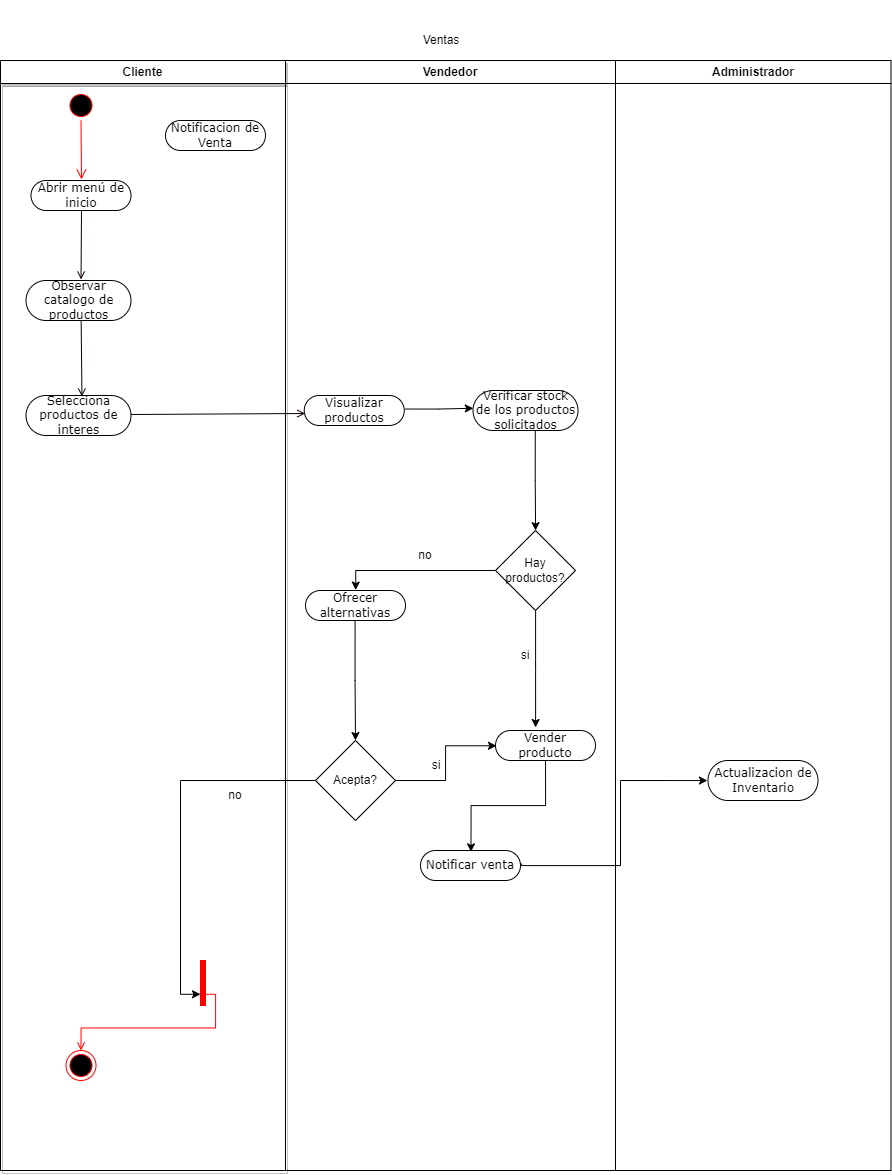

The diagram above was exported from draw.io. Its source (the exported page's mxGraphModel, read from the mxfile embedded in the PNG):
<mxGraphModel dx="1624" dy="1444" grid="1" gridSize="10" guides="1" tooltips="1" connect="1" arrows="1" fold="1" page="0" pageScale="1" pageWidth="1169" pageHeight="826" background="none" math="0" shadow="0">
  <root>
    <mxCell id="0" />
    <mxCell id="1" parent="0" />
    <mxCell id="2" value="Vendedor" style="swimlane;whiteSpace=wrap" parent="1" vertex="1">
      <mxGeometry x="165" y="120" width="330" height="1110" as="geometry" />
    </mxCell>
    <mxCell id="QoX5julitoOcwAZcn2Pt-57" value="" style="edgeStyle=orthogonalEdgeStyle;rounded=0;orthogonalLoop=1;jettySize=auto;html=1;entryX=0.502;entryY=-0.015;entryDx=0;entryDy=0;entryPerimeter=0;" parent="2" source="QoX5julitoOcwAZcn2Pt-54" target="lp7lhpCdU4OU-nopf0c2-56" edge="1">
      <mxGeometry relative="1" as="geometry">
        <mxPoint x="55" y="510" as="targetPoint" />
      </mxGeometry>
    </mxCell>
    <mxCell id="lp7lhpCdU4OU-nopf0c2-60" style="edgeStyle=orthogonalEdgeStyle;rounded=0;orthogonalLoop=1;jettySize=auto;html=1;entryX=0.401;entryY=-0.1;entryDx=0;entryDy=0;entryPerimeter=0;fontFamily=Verdana;fontSize=12;fontColor=rgb(0, 0, 0);" edge="1" parent="2" source="QoX5julitoOcwAZcn2Pt-54" target="lp7lhpCdU4OU-nopf0c2-59">
      <mxGeometry relative="1" as="geometry" />
    </mxCell>
    <mxCell id="QoX5julitoOcwAZcn2Pt-54" value="Hay productos?" style="rhombus;whiteSpace=wrap;html=1;fillColor=rgb(255, 255, 255);" parent="2" vertex="1">
      <mxGeometry x="210" y="470" width="80" height="80" as="geometry" />
    </mxCell>
    <mxCell id="QoX5julitoOcwAZcn2Pt-55" value="" style="edgeStyle=orthogonalEdgeStyle;rounded=0;orthogonalLoop=1;jettySize=auto;html=1;exitX=0.593;exitY=1.015;exitDx=0;exitDy=0;exitPerimeter=0;" parent="2" source="lp7lhpCdU4OU-nopf0c2-51" target="QoX5julitoOcwAZcn2Pt-54" edge="1">
      <mxGeometry relative="1" as="geometry">
        <mxPoint x="229.4000000000001" y="380" as="sourcePoint" />
        <Array as="points" />
      </mxGeometry>
    </mxCell>
    <mxCell id="QoX5julitoOcwAZcn2Pt-61" value="si" style="text;html=1;strokeColor=none;fillColor=none;align=center;verticalAlign=middle;whiteSpace=wrap;rounded=0;" parent="2" vertex="1">
      <mxGeometry x="210" y="580" width="60" height="30" as="geometry" />
    </mxCell>
    <mxCell id="lp7lhpCdU4OU-nopf0c2-61" style="edgeStyle=orthogonalEdgeStyle;rounded=0;orthogonalLoop=1;jettySize=auto;html=1;entryX=0.01;entryY=0.509;entryDx=0;entryDy=0;entryPerimeter=0;fontFamily=Verdana;fontSize=12;fontColor=rgb(0, 0, 0);" edge="1" parent="2" source="QoX5julitoOcwAZcn2Pt-62" target="lp7lhpCdU4OU-nopf0c2-59">
      <mxGeometry relative="1" as="geometry" />
    </mxCell>
    <mxCell id="QoX5julitoOcwAZcn2Pt-62" value="&lt;font style=&quot;vertical-align: inherit;&quot;&gt;&lt;font style=&quot;vertical-align: inherit;&quot;&gt;Acepta?&lt;/font&gt;&lt;/font&gt;" style="rhombus;whiteSpace=wrap;html=1;fillColor=rgb(255, 255, 255);" parent="2" vertex="1">
      <mxGeometry x="30" y="680" width="80" height="80" as="geometry" />
    </mxCell>
    <mxCell id="QoX5julitoOcwAZcn2Pt-65" value="si" style="text;html=1;strokeColor=none;fillColor=none;align=center;verticalAlign=middle;whiteSpace=wrap;rounded=0;" parent="2" vertex="1">
      <mxGeometry x="121.25" y="690" width="60" height="30" as="geometry" />
    </mxCell>
    <mxCell id="QoX5julitoOcwAZcn2Pt-69" value="no" style="text;html=1;strokeColor=none;fillColor=none;align=center;verticalAlign=middle;whiteSpace=wrap;rounded=0;" parent="2" vertex="1">
      <mxGeometry x="110" y="480" width="60" height="30" as="geometry" />
    </mxCell>
    <mxCell id="lp7lhpCdU4OU-nopf0c2-51" value="Verificar stock de los productos solicitados" style="rounded=1;whiteSpace=wrap;html=1;shadow=0;comic=0;labelBackgroundColor=none;strokeWidth=1;fontFamily=Verdana;fontSize=12;align=center;arcSize=50;" vertex="1" parent="2">
      <mxGeometry x="187.5" y="330" width="105" height="40" as="geometry" />
    </mxCell>
    <mxCell id="lp7lhpCdU4OU-nopf0c2-54" style="edgeStyle=orthogonalEdgeStyle;rounded=0;orthogonalLoop=1;jettySize=auto;html=1;entryX=0.003;entryY=0.444;entryDx=0;entryDy=0;entryPerimeter=0;fontFamily=Verdana;fontSize=12;fontColor=rgb(0, 0, 0);exitX=1.012;exitY=0.451;exitDx=0;exitDy=0;exitPerimeter=0;" edge="1" parent="2" source="lp7lhpCdU4OU-nopf0c2-50" target="lp7lhpCdU4OU-nopf0c2-51">
      <mxGeometry relative="1" as="geometry" />
    </mxCell>
    <mxCell id="lp7lhpCdU4OU-nopf0c2-50" value="Visualizar productos" style="rounded=1;whiteSpace=wrap;html=1;shadow=0;comic=0;labelBackgroundColor=none;strokeWidth=1;fontFamily=Verdana;fontSize=12;align=center;arcSize=50;" vertex="1" parent="2">
      <mxGeometry x="18.75" y="335" width="100" height="30" as="geometry" />
    </mxCell>
    <mxCell id="lp7lhpCdU4OU-nopf0c2-58" style="edgeStyle=orthogonalEdgeStyle;rounded=0;orthogonalLoop=1;jettySize=auto;html=1;entryX=0.5;entryY=0;entryDx=0;entryDy=0;fontFamily=Verdana;fontSize=12;fontColor=rgb(0, 0, 0);exitX=0.496;exitY=1.031;exitDx=0;exitDy=0;exitPerimeter=0;" edge="1" parent="2" source="lp7lhpCdU4OU-nopf0c2-56" target="QoX5julitoOcwAZcn2Pt-62">
      <mxGeometry relative="1" as="geometry" />
    </mxCell>
    <mxCell id="lp7lhpCdU4OU-nopf0c2-56" value="Ofrecer alternativas" style="rounded=1;whiteSpace=wrap;html=1;shadow=0;comic=0;labelBackgroundColor=none;strokeWidth=1;fontFamily=Verdana;fontSize=12;align=center;arcSize=50;" vertex="1" parent="2">
      <mxGeometry x="20" y="530" width="100" height="30" as="geometry" />
    </mxCell>
    <mxCell id="lp7lhpCdU4OU-nopf0c2-63" style="edgeStyle=orthogonalEdgeStyle;rounded=0;orthogonalLoop=1;jettySize=auto;html=1;entryX=0.505;entryY=0.045;entryDx=0;entryDy=0;entryPerimeter=0;fontFamily=Verdana;fontSize=12;fontColor=rgb(0, 0, 0);" edge="1" parent="2" source="lp7lhpCdU4OU-nopf0c2-59" target="lp7lhpCdU4OU-nopf0c2-62">
      <mxGeometry relative="1" as="geometry" />
    </mxCell>
    <mxCell id="lp7lhpCdU4OU-nopf0c2-59" value="Vender producto" style="rounded=1;whiteSpace=wrap;html=1;shadow=0;comic=0;labelBackgroundColor=none;strokeWidth=1;fontFamily=Verdana;fontSize=12;align=center;arcSize=50;" vertex="1" parent="2">
      <mxGeometry x="210" y="670" width="100" height="30" as="geometry" />
    </mxCell>
    <mxCell id="lp7lhpCdU4OU-nopf0c2-62" value="Notificar venta" style="rounded=1;whiteSpace=wrap;html=1;shadow=0;comic=0;labelBackgroundColor=none;strokeWidth=1;fontFamily=Verdana;fontSize=12;align=center;arcSize=50;" vertex="1" parent="2">
      <mxGeometry x="135" y="790" width="100" height="30" as="geometry" />
    </mxCell>
    <mxCell id="4" value="Cliente" style="swimlane;whiteSpace=wrap;shadow=1;" parent="1" vertex="1">
      <mxGeometry x="-120" y="120" width="285" height="1110" as="geometry" />
    </mxCell>
    <mxCell id="5" value="" style="ellipse;shape=startState;fillColor=#000000;strokeColor=#ff0000;" parent="4" vertex="1">
      <mxGeometry x="65.5" y="30" width="30" height="30" as="geometry" />
    </mxCell>
    <mxCell id="6" value="" style="edgeStyle=elbowEdgeStyle;elbow=horizontal;verticalAlign=bottom;endArrow=open;endSize=8;strokeColor=#FF0000;endFill=1;rounded=0;entryX=0.505;entryY=-0.033;entryDx=0;entryDy=0;entryPerimeter=0;" parent="4" source="5" target="lp7lhpCdU4OU-nopf0c2-46" edge="1">
      <mxGeometry x="65.5" y="30" as="geometry">
        <mxPoint x="81" y="100" as="targetPoint" />
        <Array as="points">
          <mxPoint x="81" y="90" />
        </Array>
      </mxGeometry>
    </mxCell>
    <mxCell id="9" value="" style="endArrow=open;strokeColor=#0D0000;endFill=1;rounded=0;exitX=0.505;exitY=1.022;exitDx=0;exitDy=0;exitPerimeter=0;entryX=0.524;entryY=-0.025;entryDx=0;entryDy=0;entryPerimeter=0;" parent="4" source="lp7lhpCdU4OU-nopf0c2-46" edge="1" target="lp7lhpCdU4OU-nopf0c2-47">
      <mxGeometry relative="1" as="geometry">
        <mxPoint x="75.5" y="210" as="targetPoint" />
        <mxPoint x="76.21000000000004" y="150.3499999999999" as="sourcePoint" />
      </mxGeometry>
    </mxCell>
    <mxCell id="20" value="" style="endArrow=open;strokeColor=#0D0000;endFill=1;rounded=0;exitX=0.525;exitY=1;exitDx=0;exitDy=0;exitPerimeter=0;entryX=0.533;entryY=0.025;entryDx=0;entryDy=0;entryPerimeter=0;" parent="4" source="lp7lhpCdU4OU-nopf0c2-47" edge="1" target="lp7lhpCdU4OU-nopf0c2-49">
      <mxGeometry relative="1" as="geometry">
        <mxPoint x="81.5" y="330" as="targetPoint" />
        <mxPoint x="81.74499999999989" y="260.75" as="sourcePoint" />
      </mxGeometry>
    </mxCell>
    <mxCell id="38" value="" style="ellipse;shape=endState;fillColor=#000000;strokeColor=#ff0000" parent="4" vertex="1">
      <mxGeometry x="65.5" y="990" width="30" height="30" as="geometry" />
    </mxCell>
    <mxCell id="34" value="" style="whiteSpace=wrap;strokeColor=#FF0000;fillColor=#FF0000" parent="4" vertex="1">
      <mxGeometry x="200" y="900" width="5" height="45" as="geometry" />
    </mxCell>
    <mxCell id="39" value="" style="endArrow=open;strokeColor=#FF0000;endFill=1;rounded=0;exitX=1;exitY=0.75;exitDx=0;exitDy=0;edgeStyle=orthogonalEdgeStyle;" parent="4" target="38" edge="1" source="34">
      <mxGeometry relative="1" as="geometry">
        <mxPoint x="250" y="970" as="sourcePoint" />
      </mxGeometry>
    </mxCell>
    <mxCell id="QoX5julitoOcwAZcn2Pt-60" value="no" style="text;html=1;strokeColor=none;fillColor=none;align=center;verticalAlign=middle;whiteSpace=wrap;rounded=0;" parent="4" vertex="1">
      <mxGeometry x="205" y="720" width="60" height="30" as="geometry" />
    </mxCell>
    <mxCell id="lp7lhpCdU4OU-nopf0c2-44" value="Notificacion de Venta" style="rounded=1;whiteSpace=wrap;html=1;shadow=0;comic=0;labelBackgroundColor=none;strokeWidth=1;fontFamily=Verdana;fontSize=12;align=center;arcSize=50;" vertex="1" parent="4">
      <mxGeometry x="165" y="60" width="100" height="30" as="geometry" />
    </mxCell>
    <mxCell id="lp7lhpCdU4OU-nopf0c2-46" value="Abrir menú de inicio" style="rounded=1;whiteSpace=wrap;html=1;shadow=0;comic=0;labelBackgroundColor=none;strokeWidth=1;fontFamily=Verdana;fontSize=12;align=center;arcSize=50;" vertex="1" parent="4">
      <mxGeometry x="30.5" y="120" width="100" height="30" as="geometry" />
    </mxCell>
    <mxCell id="lp7lhpCdU4OU-nopf0c2-47" value="Observar catalogo de productos" style="rounded=1;whiteSpace=wrap;html=1;shadow=0;comic=0;labelBackgroundColor=none;strokeWidth=1;fontFamily=Verdana;fontSize=12;align=center;arcSize=50;" vertex="1" parent="4">
      <mxGeometry x="25.5" y="220" width="105" height="40" as="geometry" />
    </mxCell>
    <mxCell id="lp7lhpCdU4OU-nopf0c2-49" value="Selecciona productos de interes" style="rounded=1;whiteSpace=wrap;html=1;shadow=0;comic=0;labelBackgroundColor=none;strokeWidth=1;fontFamily=Verdana;fontSize=12;align=center;arcSize=50;" vertex="1" parent="4">
      <mxGeometry x="25.5" y="335" width="105" height="40" as="geometry" />
    </mxCell>
    <mxCell id="QoX5julitoOcwAZcn2Pt-46" value="Administrador" style="swimlane;whiteSpace=wrap" parent="1" vertex="1">
      <mxGeometry x="495" y="120" width="275.5" height="1110" as="geometry" />
    </mxCell>
    <mxCell id="lp7lhpCdU4OU-nopf0c2-65" value="Actualizacion de Inventario" style="rounded=1;whiteSpace=wrap;html=1;shadow=0;comic=0;labelBackgroundColor=none;strokeWidth=1;fontFamily=Verdana;fontSize=12;align=center;arcSize=50;" vertex="1" parent="QoX5julitoOcwAZcn2Pt-46">
      <mxGeometry x="92.5" y="700" width="110" height="40" as="geometry" />
    </mxCell>
    <mxCell id="QoX5julitoOcwAZcn2Pt-67" value="" style="edgeStyle=orthogonalEdgeStyle;rounded=0;orthogonalLoop=1;jettySize=auto;html=1;entryX=0;entryY=0.75;entryDx=0;entryDy=0;" parent="1" source="QoX5julitoOcwAZcn2Pt-62" target="34" edge="1">
      <mxGeometry relative="1" as="geometry">
        <mxPoint x="390" y="970" as="targetPoint" />
      </mxGeometry>
    </mxCell>
    <mxCell id="YtE32VXYiPexmqj0Ii9W-39" value="&lt;font style=&quot;vertical-align: inherit;&quot;&gt;&lt;font style=&quot;vertical-align: inherit;&quot;&gt;Ventas&lt;/font&gt;&lt;/font&gt;" style="text;html=1;strokeColor=none;fillColor=none;align=center;verticalAlign=middle;whiteSpace=wrap;rounded=0;" parent="1" vertex="1">
      <mxGeometry x="250" y="60" width="142.5" height="80" as="geometry" />
    </mxCell>
    <mxCell id="QoX5julitoOcwAZcn2Pt-45" value="" style="endArrow=open;strokeColor=#0D0000;endFill=1;rounded=0;entryX=0.01;entryY=0.6;entryDx=0;entryDy=0;entryPerimeter=0;exitX=1;exitY=0.475;exitDx=0;exitDy=0;exitPerimeter=0;" parent="1" source="lp7lhpCdU4OU-nopf0c2-49" target="lp7lhpCdU4OU-nopf0c2-50" edge="1">
      <mxGeometry relative="1" as="geometry">
        <mxPoint x="26.019999999999982" y="473.45000000000005" as="sourcePoint" />
        <mxPoint x="169.8900000000001" y="472.79999999999995" as="targetPoint" />
      </mxGeometry>
    </mxCell>
    <mxCell id="lp7lhpCdU4OU-nopf0c2-66" style="edgeStyle=orthogonalEdgeStyle;rounded=0;orthogonalLoop=1;jettySize=auto;html=1;entryX=-0.005;entryY=0.501;entryDx=0;entryDy=0;entryPerimeter=0;fontFamily=Verdana;fontSize=12;fontColor=rgb(0, 0, 0);exitX=1.011;exitY=0.435;exitDx=0;exitDy=0;exitPerimeter=0;" edge="1" parent="1" source="lp7lhpCdU4OU-nopf0c2-62" target="lp7lhpCdU4OU-nopf0c2-65">
      <mxGeometry relative="1" as="geometry">
        <Array as="points">
          <mxPoint x="401" y="925" />
          <mxPoint x="500" y="925" />
          <mxPoint x="500" y="840" />
        </Array>
      </mxGeometry>
    </mxCell>
  </root>
</mxGraphModel>